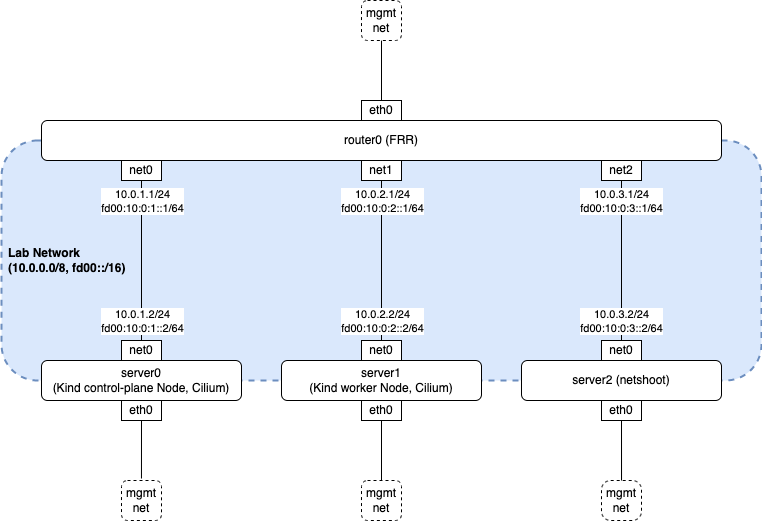

The diagram above was exported from draw.io. Its source (the exported page's mxGraphModel, read from the mxfile embedded in the PNG):
<mxGraphModel dx="1106" dy="794" grid="1" gridSize="10" guides="1" tooltips="1" connect="1" arrows="1" fold="1" page="1" pageScale="1" pageWidth="827" pageHeight="1169" math="0" shadow="0">
  <root>
    <mxCell id="0" />
    <mxCell id="1" parent="0" />
    <mxCell id="tv0ZAkY3Z2ZfBWGrBLQb-50" value="&lt;span&gt;Lab Network&lt;br&gt;(10.0.0.0/8, fd00::/16)&lt;/span&gt;" style="rounded=1;whiteSpace=wrap;html=1;dashed=1;fillColor=#dae8fc;align=left;fontStyle=1;strokeWidth=2;spacingLeft=5;strokeColor=#6c8ebf;" parent="1" vertex="1">
      <mxGeometry x="40" y="140" width="760" height="240" as="geometry" />
    </mxCell>
    <mxCell id="tv0ZAkY3Z2ZfBWGrBLQb-5" style="rounded=0;orthogonalLoop=1;jettySize=auto;html=1;entryX=0.5;entryY=0;entryDx=0;entryDy=0;endArrow=none;endFill=0;exitX=0.5;exitY=1;exitDx=0;exitDy=0;" parent="1" source="tv0ZAkY3Z2ZfBWGrBLQb-13" target="tv0ZAkY3Z2ZfBWGrBLQb-20" edge="1">
      <mxGeometry relative="1" as="geometry">
        <mxPoint x="280" y="190" as="sourcePoint" />
      </mxGeometry>
    </mxCell>
    <mxCell id="tv0ZAkY3Z2ZfBWGrBLQb-9" value="10.0.1.1/24&lt;br&gt;fd00:10:0:1::1/64" style="edgeLabel;html=1;align=center;verticalAlign=middle;resizable=0;points=[];" parent="tv0ZAkY3Z2ZfBWGrBLQb-5" vertex="1" connectable="0">
      <mxGeometry x="-0.0745" y="2" relative="1" as="geometry">
        <mxPoint x="-2" y="-54" as="offset" />
      </mxGeometry>
    </mxCell>
    <mxCell id="tv0ZAkY3Z2ZfBWGrBLQb-26" value="10.0.1.2/24&lt;br&gt;fd00:10:0:1::2/64" style="edgeLabel;html=1;align=center;verticalAlign=middle;resizable=0;points=[];" parent="tv0ZAkY3Z2ZfBWGrBLQb-5" vertex="1" connectable="0">
      <mxGeometry x="0.7375" y="-1" relative="1" as="geometry">
        <mxPoint x="1" y="1" as="offset" />
      </mxGeometry>
    </mxCell>
    <mxCell id="tv0ZAkY3Z2ZfBWGrBLQb-7" style="edgeStyle=none;rounded=0;orthogonalLoop=1;jettySize=auto;html=1;exitX=0.5;exitY=1;exitDx=0;exitDy=0;entryX=0.5;entryY=0;entryDx=0;entryDy=0;endArrow=none;endFill=0;startArrow=none;" parent="1" source="tv0ZAkY3Z2ZfBWGrBLQb-21" target="tv0ZAkY3Z2ZfBWGrBLQb-3" edge="1">
      <mxGeometry relative="1" as="geometry" />
    </mxCell>
    <mxCell id="tv0ZAkY3Z2ZfBWGrBLQb-8" style="edgeStyle=none;rounded=0;orthogonalLoop=1;jettySize=auto;html=1;exitX=0.5;exitY=1;exitDx=0;exitDy=0;entryX=0.5;entryY=0;entryDx=0;entryDy=0;endArrow=none;endFill=0;startArrow=none;" parent="1" source="tv0ZAkY3Z2ZfBWGrBLQb-17" target="tv0ZAkY3Z2ZfBWGrBLQb-23" edge="1">
      <mxGeometry relative="1" as="geometry" />
    </mxCell>
    <mxCell id="tv0ZAkY3Z2ZfBWGrBLQb-1" value="router0 (FRR)" style="rounded=1;whiteSpace=wrap;html=1;" parent="1" vertex="1">
      <mxGeometry x="80" y="120" width="680" height="40" as="geometry" />
    </mxCell>
    <mxCell id="tv0ZAkY3Z2ZfBWGrBLQb-2" value="server0&lt;br&gt;(Kind control-plane Node, Cilium)" style="rounded=1;whiteSpace=wrap;html=1;" parent="1" vertex="1">
      <mxGeometry x="80" y="360" width="200" height="40" as="geometry" />
    </mxCell>
    <mxCell id="tv0ZAkY3Z2ZfBWGrBLQb-3" value="server1&lt;br&gt;(Kind worker Node, Cilium)" style="rounded=1;whiteSpace=wrap;html=1;" parent="1" vertex="1">
      <mxGeometry x="320" y="360" width="200" height="40" as="geometry" />
    </mxCell>
    <mxCell id="tv0ZAkY3Z2ZfBWGrBLQb-4" value="server2 (netshoot)" style="rounded=1;whiteSpace=wrap;html=1;" parent="1" vertex="1">
      <mxGeometry x="560" y="360" width="200" height="40" as="geometry" />
    </mxCell>
    <mxCell id="tv0ZAkY3Z2ZfBWGrBLQb-13" value="net0" style="rounded=0;whiteSpace=wrap;html=1;" parent="1" vertex="1">
      <mxGeometry x="160" y="160" width="40" height="20" as="geometry" />
    </mxCell>
    <mxCell id="tv0ZAkY3Z2ZfBWGrBLQb-14" value="net1" style="rounded=0;whiteSpace=wrap;html=1;" parent="1" vertex="1">
      <mxGeometry x="400" y="160" width="40" height="20" as="geometry" />
    </mxCell>
    <mxCell id="tv0ZAkY3Z2ZfBWGrBLQb-15" value="" style="edgeStyle=none;rounded=0;orthogonalLoop=1;jettySize=auto;html=1;exitX=0.5;exitY=1;exitDx=0;exitDy=0;entryX=0.5;entryY=0;entryDx=0;entryDy=0;endArrow=none;endFill=0;" parent="1" source="tv0ZAkY3Z2ZfBWGrBLQb-1" target="tv0ZAkY3Z2ZfBWGrBLQb-14" edge="1">
      <mxGeometry relative="1" as="geometry">
        <mxPoint x="420" y="160" as="sourcePoint" />
        <mxPoint x="420" y="280" as="targetPoint" />
      </mxGeometry>
    </mxCell>
    <mxCell id="tv0ZAkY3Z2ZfBWGrBLQb-17" value="net2" style="rounded=0;whiteSpace=wrap;html=1;" parent="1" vertex="1">
      <mxGeometry x="640" y="160" width="40" height="20" as="geometry" />
    </mxCell>
    <mxCell id="tv0ZAkY3Z2ZfBWGrBLQb-18" value="" style="edgeStyle=none;rounded=0;orthogonalLoop=1;jettySize=auto;html=1;exitX=0.75;exitY=1;exitDx=0;exitDy=0;entryX=0.5;entryY=0;entryDx=0;entryDy=0;endArrow=none;endFill=0;" parent="1" source="tv0ZAkY3Z2ZfBWGrBLQb-1" target="tv0ZAkY3Z2ZfBWGrBLQb-17" edge="1">
      <mxGeometry relative="1" as="geometry">
        <mxPoint x="470" y="160" as="sourcePoint" />
        <mxPoint x="660" y="280" as="targetPoint" />
      </mxGeometry>
    </mxCell>
    <mxCell id="tv0ZAkY3Z2ZfBWGrBLQb-19" value="10.0.3.1/24&lt;br&gt;fd00:10:0:3::1/64" style="edgeLabel;html=1;align=center;verticalAlign=middle;resizable=0;points=[];" parent="tv0ZAkY3Z2ZfBWGrBLQb-18" vertex="1" connectable="0">
      <mxGeometry x="-0.0669" y="-1" relative="1" as="geometry">
        <mxPoint x="37" y="39" as="offset" />
      </mxGeometry>
    </mxCell>
    <mxCell id="tv0ZAkY3Z2ZfBWGrBLQb-20" value="net0" style="rounded=0;whiteSpace=wrap;html=1;" parent="1" vertex="1">
      <mxGeometry x="160" y="340" width="40" height="20" as="geometry" />
    </mxCell>
    <mxCell id="tv0ZAkY3Z2ZfBWGrBLQb-21" value="net0" style="rounded=0;whiteSpace=wrap;html=1;" parent="1" vertex="1">
      <mxGeometry x="400" y="340" width="40" height="20" as="geometry" />
    </mxCell>
    <mxCell id="tv0ZAkY3Z2ZfBWGrBLQb-22" value="" style="edgeStyle=none;rounded=0;orthogonalLoop=1;jettySize=auto;html=1;exitX=0.5;exitY=1;exitDx=0;exitDy=0;entryX=0.5;entryY=0;entryDx=0;entryDy=0;endArrow=none;endFill=0;startArrow=none;" parent="1" source="tv0ZAkY3Z2ZfBWGrBLQb-14" target="tv0ZAkY3Z2ZfBWGrBLQb-21" edge="1">
      <mxGeometry relative="1" as="geometry">
        <mxPoint x="420" y="180" as="sourcePoint" />
        <mxPoint x="420" y="280" as="targetPoint" />
      </mxGeometry>
    </mxCell>
    <mxCell id="tv0ZAkY3Z2ZfBWGrBLQb-25" value="10.0.2.1/24&lt;br&gt;fd00:10:0:2::1/64" style="edgeLabel;html=1;align=center;verticalAlign=middle;resizable=0;points=[];" parent="tv0ZAkY3Z2ZfBWGrBLQb-22" vertex="1" connectable="0">
      <mxGeometry x="-0.1" y="-1" relative="1" as="geometry">
        <mxPoint x="1" y="-52" as="offset" />
      </mxGeometry>
    </mxCell>
    <mxCell id="tv0ZAkY3Z2ZfBWGrBLQb-23" value="net0" style="rounded=0;whiteSpace=wrap;html=1;" parent="1" vertex="1">
      <mxGeometry x="640" y="340" width="40" height="20" as="geometry" />
    </mxCell>
    <mxCell id="tv0ZAkY3Z2ZfBWGrBLQb-27" value="10.0.2.2/24&lt;br&gt;fd00:10:0:2::2/64" style="edgeLabel;html=1;align=center;verticalAlign=middle;resizable=0;points=[];" parent="1" vertex="1" connectable="0">
      <mxGeometry x="420" y="320" as="geometry" />
    </mxCell>
    <mxCell id="tv0ZAkY3Z2ZfBWGrBLQb-28" value="10.0.3.2/24&lt;br&gt;fd00:10:0:3::2/64" style="edgeLabel;html=1;align=center;verticalAlign=middle;resizable=0;points=[];" parent="1" vertex="1" connectable="0">
      <mxGeometry x="659.9999999999998" y="320" as="geometry" />
    </mxCell>
    <mxCell id="tv0ZAkY3Z2ZfBWGrBLQb-33" style="edgeStyle=none;rounded=0;orthogonalLoop=1;jettySize=auto;html=1;exitX=0.5;exitY=1;exitDx=0;exitDy=0;entryX=0.147;entryY=-0.05;entryDx=0;entryDy=0;entryPerimeter=0;endArrow=none;endFill=0;" parent="1" source="tv0ZAkY3Z2ZfBWGrBLQb-29" edge="1">
      <mxGeometry relative="1" as="geometry">
        <mxPoint x="179.96000000000004" y="478" as="targetPoint" />
      </mxGeometry>
    </mxCell>
    <mxCell id="tv0ZAkY3Z2ZfBWGrBLQb-29" value="eth0" style="rounded=0;whiteSpace=wrap;html=1;" parent="1" vertex="1">
      <mxGeometry x="160" y="400" width="40" height="20" as="geometry" />
    </mxCell>
    <mxCell id="tv0ZAkY3Z2ZfBWGrBLQb-34" style="edgeStyle=none;rounded=0;orthogonalLoop=1;jettySize=auto;html=1;exitX=0.5;exitY=1;exitDx=0;exitDy=0;entryX=0.5;entryY=0;entryDx=0;entryDy=0;endArrow=none;endFill=0;" parent="1" source="tv0ZAkY3Z2ZfBWGrBLQb-30" edge="1">
      <mxGeometry relative="1" as="geometry">
        <mxPoint x="420" y="480" as="targetPoint" />
      </mxGeometry>
    </mxCell>
    <mxCell id="tv0ZAkY3Z2ZfBWGrBLQb-30" value="eth0" style="rounded=0;whiteSpace=wrap;html=1;" parent="1" vertex="1">
      <mxGeometry x="400" y="400" width="40" height="20" as="geometry" />
    </mxCell>
    <mxCell id="tv0ZAkY3Z2ZfBWGrBLQb-35" style="edgeStyle=none;rounded=0;orthogonalLoop=1;jettySize=auto;html=1;exitX=0.5;exitY=1;exitDx=0;exitDy=0;entryX=0.853;entryY=-0.025;entryDx=0;entryDy=0;entryPerimeter=0;endArrow=none;endFill=0;" parent="1" source="tv0ZAkY3Z2ZfBWGrBLQb-31" edge="1">
      <mxGeometry relative="1" as="geometry">
        <mxPoint x="660.04" y="479" as="targetPoint" />
      </mxGeometry>
    </mxCell>
    <mxCell id="tv0ZAkY3Z2ZfBWGrBLQb-31" value="eth0" style="rounded=0;whiteSpace=wrap;html=1;" parent="1" vertex="1">
      <mxGeometry x="640" y="400" width="40" height="20" as="geometry" />
    </mxCell>
    <mxCell id="tv0ZAkY3Z2ZfBWGrBLQb-39" value="eth0" style="rounded=0;whiteSpace=wrap;html=1;" parent="1" vertex="1">
      <mxGeometry x="400" y="100" width="40" height="20" as="geometry" />
    </mxCell>
    <mxCell id="tv0ZAkY3Z2ZfBWGrBLQb-42" style="edgeStyle=none;rounded=0;orthogonalLoop=1;jettySize=auto;html=1;exitX=0.5;exitY=1;exitDx=0;exitDy=0;entryX=0.5;entryY=0;entryDx=0;entryDy=0;endArrow=none;endFill=0;" parent="1" target="tv0ZAkY3Z2ZfBWGrBLQb-39" edge="1">
      <mxGeometry relative="1" as="geometry">
        <mxPoint x="420" y="40" as="sourcePoint" />
        <mxPoint x="420" y="100" as="targetPoint" />
      </mxGeometry>
    </mxCell>
    <mxCell id="tv0ZAkY3Z2ZfBWGrBLQb-43" value="mgmt net" style="rounded=1;whiteSpace=wrap;html=1;dashed=1;fillColor=default;" parent="1" vertex="1">
      <mxGeometry x="160" y="480" width="40" height="40" as="geometry" />
    </mxCell>
    <mxCell id="tv0ZAkY3Z2ZfBWGrBLQb-44" value="mgmt net" style="rounded=1;whiteSpace=wrap;html=1;dashed=1;fillColor=default;" parent="1" vertex="1">
      <mxGeometry x="400" y="480" width="40" height="40" as="geometry" />
    </mxCell>
    <mxCell id="tv0ZAkY3Z2ZfBWGrBLQb-46" value="" style="edgeStyle=orthogonalEdgeStyle;rounded=0;orthogonalLoop=1;jettySize=auto;html=1;endArrow=none;endFill=0;" parent="1" target="tv0ZAkY3Z2ZfBWGrBLQb-31" edge="1">
      <mxGeometry relative="1" as="geometry">
        <mxPoint x="660" y="480" as="sourcePoint" />
      </mxGeometry>
    </mxCell>
    <mxCell id="tv0ZAkY3Z2ZfBWGrBLQb-47" value="" style="edgeStyle=orthogonalEdgeStyle;rounded=0;orthogonalLoop=1;jettySize=auto;html=1;endArrow=none;endFill=0;" parent="1" target="tv0ZAkY3Z2ZfBWGrBLQb-31" edge="1">
      <mxGeometry relative="1" as="geometry">
        <mxPoint x="660" y="490" as="sourcePoint" />
      </mxGeometry>
    </mxCell>
    <mxCell id="tv0ZAkY3Z2ZfBWGrBLQb-45" value="mgmt net" style="rounded=1;whiteSpace=wrap;html=1;dashed=1;fillColor=default;arcSize=23;" parent="1" vertex="1">
      <mxGeometry x="640" y="480" width="40" height="40" as="geometry" />
    </mxCell>
    <mxCell id="tv0ZAkY3Z2ZfBWGrBLQb-49" value="" style="edgeStyle=orthogonalEdgeStyle;rounded=0;orthogonalLoop=1;jettySize=auto;html=1;endArrow=none;endFill=0;exitX=0.5;exitY=1;exitDx=0;exitDy=0;" parent="1" source="tv0ZAkY3Z2ZfBWGrBLQb-48" target="tv0ZAkY3Z2ZfBWGrBLQb-39" edge="1">
      <mxGeometry relative="1" as="geometry" />
    </mxCell>
    <mxCell id="tv0ZAkY3Z2ZfBWGrBLQb-48" value="mgmt net" style="rounded=1;whiteSpace=wrap;html=1;dashed=1;fillColor=default;" parent="1" vertex="1">
      <mxGeometry x="400" width="40" height="40" as="geometry" />
    </mxCell>
  </root>
</mxGraphModel>